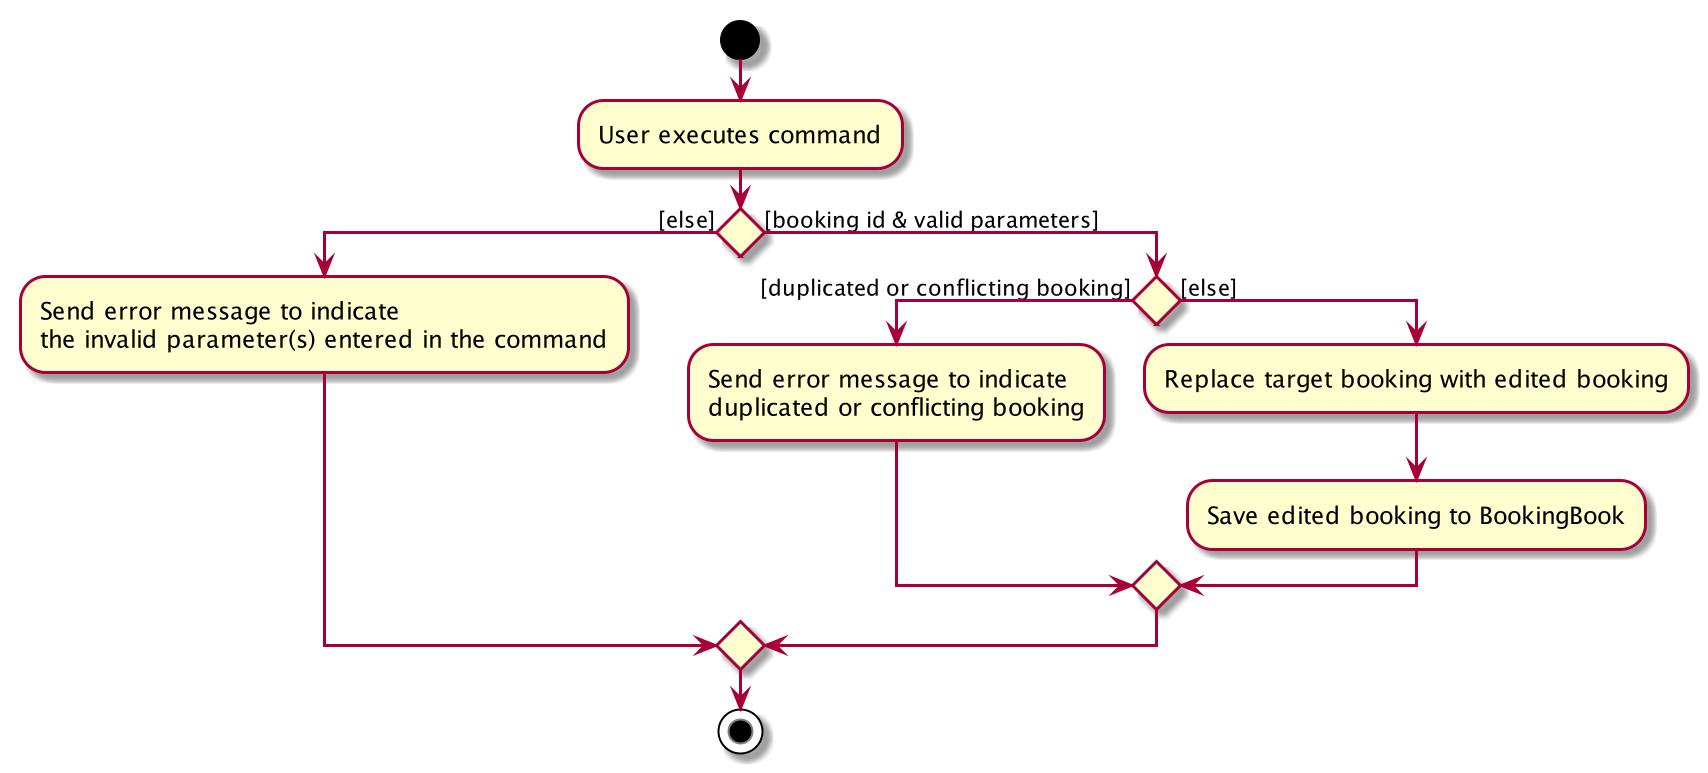

The diagram above was rendered by PlantUML. Its source (embedded in the PNG):
@startuml
start
:User executes command;

if () then ([else])
    :Send error message to indicate 
    the invalid parameter(s) entered in the command;

else ([booking id & valid parameters])
    if () then ([duplicated or conflicting booking])
        :Send error message to indicate 
        duplicated or conflicting booking;
        
    else ([else])
    :Replace target booking with edited booking;
    :Save edited booking to BookingBook;
    endif
endif
stop

@enduml